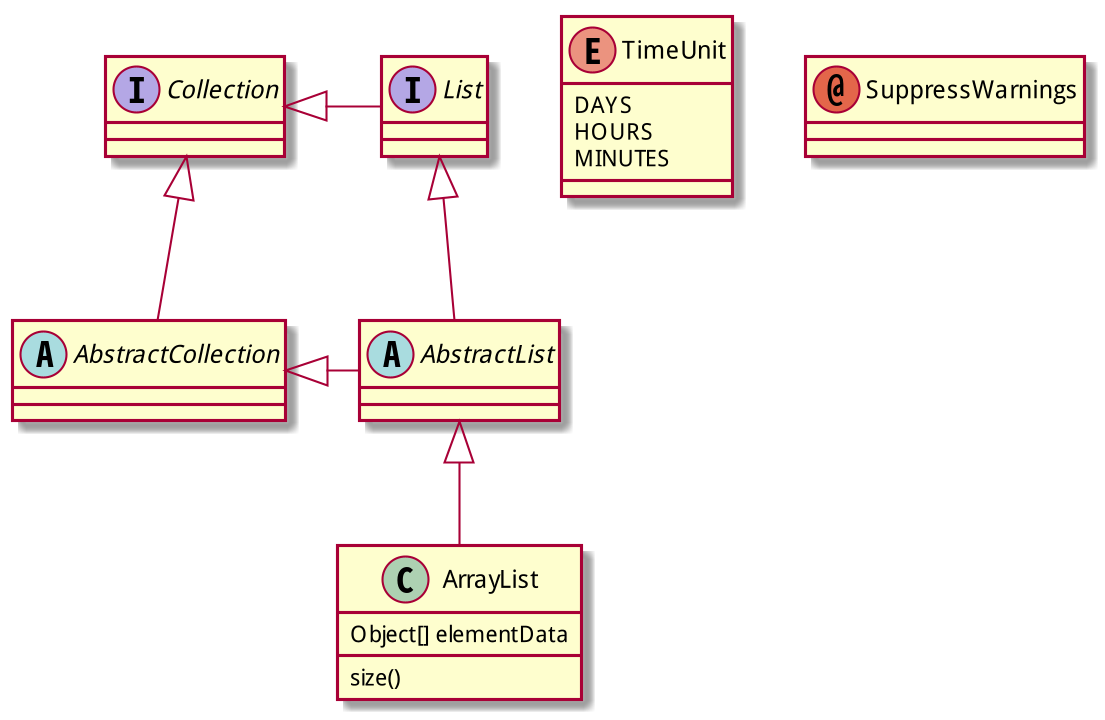

The diagram above was rendered by PlantUML. Its source (embedded in the PNG):
@startuml
skinparam dpi 200

abstract class AbstractList
abstract AbstractCollection
interface List
interface Collection

List <|-- AbstractList
Collection <|-- AbstractCollection

Collection <|- List
AbstractCollection <|- AbstractList
AbstractList <|-- ArrayList

class ArrayList {
  Object[] elementData
  size()
}

enum TimeUnit {
  DAYS
  HOURS
  MINUTES
}

annotation SuppressWarnings
@enduml